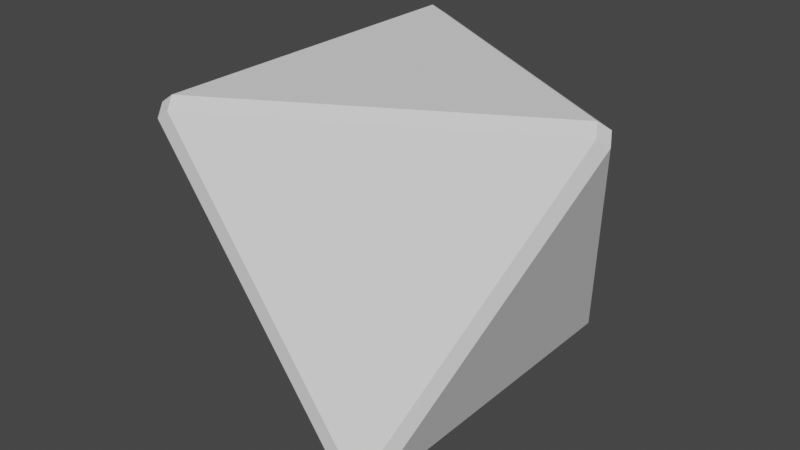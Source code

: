 # Source: RubikOctahedronPiece.blend  (saved by Blender 3.6.11; exported with 4.5.12 LTS)
import bpy
from mathutils import Matrix  # noqa: F401  (used for matrix-valued properties, if any)

bpy.ops.wm.read_factory_settings(use_empty=True)
scene = bpy.context.scene
scene.name = 'Scene'

# ---- collections
col_octahedronpiece = bpy.data.collections.new('OctahedronPiece'); scene.collection.children.link(col_octahedronpiece)

# ---- world
world_world = bpy.data.worlds.new('World'); scene.world = world_world
world_world.use_nodes = True; world_world.node_tree.nodes.clear()
_N = world_world.node_tree.nodes; _L = world_world.node_tree.links
n0 = _N.new('ShaderNodeOutputWorld'); n0.name = 'World Output'; n0.location = (300, 300)
n1 = _N.new('ShaderNodeBackground'); n1.name = 'Background'; n1.location = (10, 300)
n1.inputs[0].default_value = (0.05088, 0.05088, 0.05088, 1.0)
_L.new(n1.outputs[0], n0.inputs[0])
n0.is_active_output = True
world_world.color = (0.05088, 0.05088, 0.05088)
world_world.use_sun_shadow = False
world_world.sun_shadow_jitter_overblur = 0.0

# ---- meshes
me_edgeface = bpy.data.meshes.new('EdgeFace')
me_edgeface.from_pydata([(-0.3995, 0.7897, 0.6247), (-0.4571, 0.7897, 0.5838), (-0.486, 0.7397, 0.6247), (-0.4283, 0.7397, 0.6656), (0.4876, -0.7392, -0.6256), (0.4588, -0.7892, -0.5847), (0.4012, -0.7892, -0.6257), (0.43, -0.7392, -0.6665), (0.4553, 0.79, -0.5848), (0.4842, 0.74, -0.6256), (0.4265, 0.74, -0.6665), (0.3976, 0.79, -0.6256), (0.8529, -0.00064, 0.667), (0.8819, -0.0506, 0.6261), (0.9108, -0.0006184, 0.5853), (0.8818, 0.04935, 0.6261), (-0.4279, -0.7402, 0.6668), (-0.4855, -0.7402, 0.6259), (-0.4566, -0.7902, 0.5851), (-0.399, -0.7902, 0.626), (-0.8822, 0.05035, -0.6256), (-0.8533, 0.0004053, -0.6665), (-0.8822, -0.0496, -0.6256), (-0.9111, 0.0003437, -0.5847)], [], [(0, 1, 2, 3), (4, 5, 6, 7), (8, 9, 10, 11), (12, 13, 14, 15), (16, 17, 18, 19), (20, 21, 22, 23), (19, 13, 12, 16), (4, 14, 13, 5), (5, 19, 18, 6), (14, 9, 8, 15), (20, 11, 10, 21), (15, 0, 3, 12), (7, 10, 9, 4), (16, 3, 2, 17), (11, 1, 0, 8), (6, 22, 21, 7), (17, 23, 22, 18), (1, 20, 23, 2)])
me_edgeface.update()
me_faced = bpy.data.meshes.new('FaceD')
me_faced.from_pydata([(0.4588, -0.7892, -0.5847), (0.8819, -0.0506, 0.6261), (-0.399, -0.7902, 0.626)], [], [(2, 0, 1)])
me_faced.update()
me_faceb = bpy.data.meshes.new('FaceB')
me_faceb.from_pydata([(-0.3995, 0.7897, 0.6247), (0.4553, 0.79, -0.5848), (0.8818, 0.04935, 0.6261)], [], [(2, 1, 0)])
me_faceb.update()
me_faceg = bpy.data.meshes.new('FaceG')
me_faceg.from_pydata([(-0.486, 0.7397, 0.6247), (-0.4855, -0.7402, 0.6259), (-0.9111, 0.0003437, -0.5847)], [], [(0, 2, 1)])
me_faceg.update()
me_facea = bpy.data.meshes.new('FaceA')
me_facea.from_pydata([(0.4876, -0.7392, -0.6256), (0.4842, 0.74, -0.6256), (0.9108, -0.0006184, 0.5853)], [], [(2, 0, 1)])
me_facea.update()
me_facec = bpy.data.meshes.new('FaceC')
me_facec.from_pydata([(-0.4283, 0.7397, 0.6656), (0.8529, -0.00064, 0.667), (-0.4279, -0.7402, 0.6668)], [], [(1, 0, 2)])
me_facec.update()
me_facee = bpy.data.meshes.new('FaceE')
me_facee.from_pydata([(0.43, -0.7392, -0.6665), (0.4265, 0.74, -0.6665), (-0.8533, 0.0004053, -0.6665)], [], [(0, 2, 1)])
me_facee.update()
me_facef = bpy.data.meshes.new('FaceF')
me_facef.from_pydata([(-0.4571, 0.7897, 0.5838), (0.3976, 0.79, -0.6256), (-0.8822, 0.05035, -0.6256)], [], [(2, 0, 1)])
me_facef.update()
me_faceh = bpy.data.meshes.new('FaceH')
me_faceh.from_pydata([(0.4012, -0.7892, -0.6257), (-0.4566, -0.7902, 0.5851), (-0.8822, -0.0496, -0.6256)], [], [(1, 2, 0)])
me_faceh.update()

# ---- objects
ob_edgeface = bpy.data.objects.new('EdgeFace', me_edgeface)
ob_faced = bpy.data.objects.new('FaceD', me_faced)
ob_faceb = bpy.data.objects.new('FaceB', me_faceb)
ob_faceg = bpy.data.objects.new('FaceG', me_faceg)
ob_facea = bpy.data.objects.new('FaceA', me_facea)
ob_facec = bpy.data.objects.new('FaceC', me_facec)
ob_facee = bpy.data.objects.new('FaceE', me_facee)
ob_facef = bpy.data.objects.new('FaceF', me_facef)
ob_faceh = bpy.data.objects.new('FaceH', me_faceh)

# ---- transforms, parenting, visibility, modifiers, constraints
ob_edgeface.location = (0.0, 0.0, 0.0)
ob_faced.location = (0.0, 0.0, 0.0)
ob_faceb.location = (0.0, 0.0, 0.0)
ob_faceg.location = (0.0, 0.0, 0.0)
ob_facea.location = (0.0, 0.0, 0.0)
ob_facec.location = (0.0, 0.0, 0.0)
ob_facee.location = (0.0, 0.0, 0.0)
ob_facef.location = (0.0, 0.0, 0.0)
ob_faceh.location = (0.0, 0.0, 0.0)

# ---- collection membership
col_octahedronpiece.objects.link(ob_edgeface)
col_octahedronpiece.objects.link(ob_faced)
col_octahedronpiece.objects.link(ob_faceb)
col_octahedronpiece.objects.link(ob_faceg)
col_octahedronpiece.objects.link(ob_facea)
col_octahedronpiece.objects.link(ob_facec)
col_octahedronpiece.objects.link(ob_facee)
col_octahedronpiece.objects.link(ob_facef)
col_octahedronpiece.objects.link(ob_faceh)

# ---- scene / render settings (as saved in the file)
scene.frame_start = 1; scene.frame_end = 250; scene.frame_set(1)
scene.render.engine = 'BLENDER_EEVEE_NEXT'
scene.cycles.sampling_pattern = 'TABULATED_SOBOL'
scene.view_settings.view_transform = 'Filmic'
bpy.context.view_layer.update()

# ---- added for rendering (the .blend has no active camera and no usable light): camera, sun
cam_auto = bpy.data.cameras.new('AutoCamera')
cam_auto.lens = 50.0
cam_auto.sensor_width = 36.0
cam_auto.clip_end = 1000.0
ob_auto_camera = bpy.data.objects.new('AutoCamera', cam_auto)
scene.collection.objects.link(ob_auto_camera)
ob_auto_camera.location = (2.54959, -3.05979, 2.04006)
ob_auto_camera.rotation_euler = (1.09748, -7.21219e-08, 0.694738)
scene.camera = ob_auto_camera
light_auto_sun = bpy.data.lights.new('AutoSun', 'SUN')
light_auto_sun.energy = 3.0
light_auto_sun.angle = 0.0523599
ob_auto_sun = bpy.data.objects.new('AutoSun', light_auto_sun)
scene.collection.objects.link(ob_auto_sun)
ob_auto_sun.rotation_euler = (0.872665, 0.174533, 0.523599)
bpy.context.view_layer.update()
